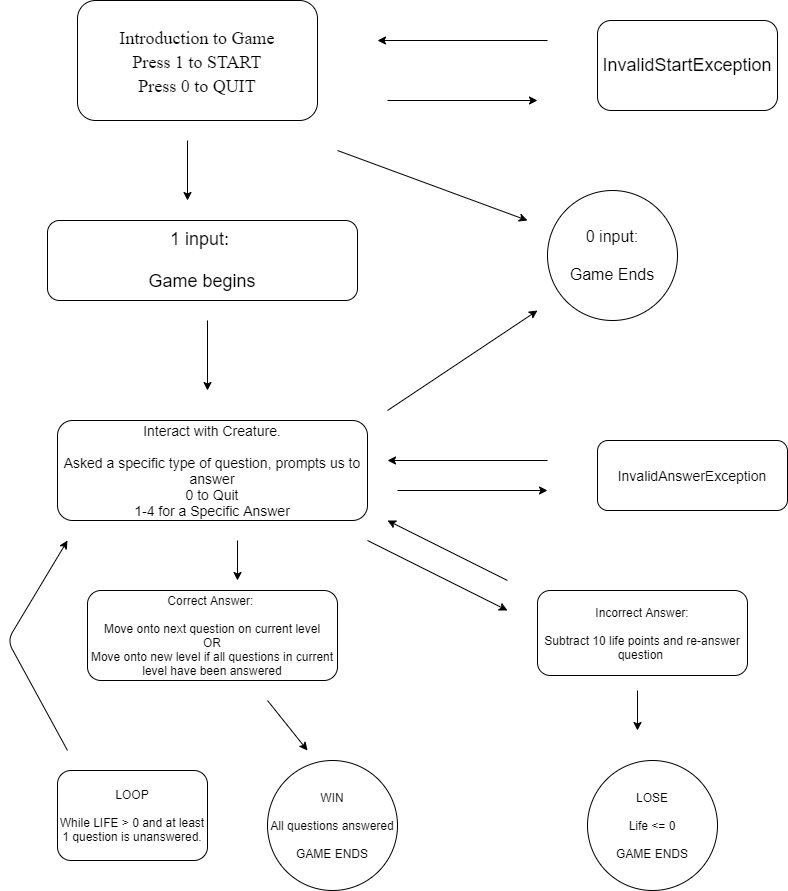

The diagram above was exported from draw.io. Its source (the exported page's mxGraphModel, read from the mxfile embedded in the PNG):
<mxGraphModel dx="1697" dy="919" grid="1" gridSize="10" guides="1" tooltips="1" connect="1" arrows="1" fold="1" page="1" pageScale="1" pageWidth="850" pageHeight="1100" math="0" shadow="0">
  <root>
    <mxCell id="0" />
    <mxCell id="1" parent="0" />
    <mxCell id="6zFz0Hlw3YmDo1fLOjT4-2" value="&lt;font face=&quot;Times New Roman&quot;&gt;&lt;font style=&quot;font-size: 18px&quot;&gt;Introduction to Game&lt;br&gt;Press 1 to START&lt;br&gt;Press 0 to QUIT&lt;/font&gt;&lt;br&gt;&lt;/font&gt;" style="rounded=1;whiteSpace=wrap;html=1;fontSize=20;" vertex="1" parent="1">
      <mxGeometry x="90" y="40" width="240" height="120" as="geometry" />
    </mxCell>
    <mxCell id="6zFz0Hlw3YmDo1fLOjT4-3" value="" style="endArrow=classic;html=1;" edge="1" parent="1">
      <mxGeometry width="50" height="50" relative="1" as="geometry">
        <mxPoint x="400" y="140" as="sourcePoint" />
        <mxPoint x="550" y="140" as="targetPoint" />
      </mxGeometry>
    </mxCell>
    <mxCell id="6zFz0Hlw3YmDo1fLOjT4-4" value="&lt;font style=&quot;font-size: 18px&quot;&gt;InvalidStartException&lt;br&gt;&lt;/font&gt;" style="rounded=1;whiteSpace=wrap;html=1;" vertex="1" parent="1">
      <mxGeometry x="610" y="60" width="180" height="90" as="geometry" />
    </mxCell>
    <mxCell id="6zFz0Hlw3YmDo1fLOjT4-5" value="" style="endArrow=classic;html=1;" edge="1" parent="1">
      <mxGeometry width="50" height="50" relative="1" as="geometry">
        <mxPoint x="560" y="80" as="sourcePoint" />
        <mxPoint x="390" y="80" as="targetPoint" />
      </mxGeometry>
    </mxCell>
    <mxCell id="6zFz0Hlw3YmDo1fLOjT4-6" value="&lt;font style=&quot;font-size: 18px&quot;&gt;1 input:&amp;nbsp;&lt;br&gt;&lt;br&gt;Game begins&lt;/font&gt;" style="rounded=1;whiteSpace=wrap;html=1;" vertex="1" parent="1">
      <mxGeometry x="60" y="260" width="310" height="80" as="geometry" />
    </mxCell>
    <mxCell id="6zFz0Hlw3YmDo1fLOjT4-7" value="&lt;font size=&quot;3&quot;&gt;0 input:&lt;br&gt;&lt;br&gt;Game Ends&lt;/font&gt;" style="ellipse;whiteSpace=wrap;html=1;aspect=fixed;" vertex="1" parent="1">
      <mxGeometry x="560" y="230" width="130" height="130" as="geometry" />
    </mxCell>
    <mxCell id="6zFz0Hlw3YmDo1fLOjT4-8" value="" style="endArrow=classic;html=1;" edge="1" parent="1">
      <mxGeometry width="50" height="50" relative="1" as="geometry">
        <mxPoint x="350" y="190" as="sourcePoint" />
        <mxPoint x="540" y="260" as="targetPoint" />
      </mxGeometry>
    </mxCell>
    <mxCell id="6zFz0Hlw3YmDo1fLOjT4-9" value="" style="endArrow=classic;html=1;" edge="1" parent="1">
      <mxGeometry width="50" height="50" relative="1" as="geometry">
        <mxPoint x="200" y="180" as="sourcePoint" />
        <mxPoint x="200" y="240" as="targetPoint" />
      </mxGeometry>
    </mxCell>
    <mxCell id="6zFz0Hlw3YmDo1fLOjT4-10" value="" style="endArrow=classic;html=1;" edge="1" parent="1">
      <mxGeometry width="50" height="50" relative="1" as="geometry">
        <mxPoint x="220" y="360" as="sourcePoint" />
        <mxPoint x="220" y="430" as="targetPoint" />
      </mxGeometry>
    </mxCell>
    <mxCell id="6zFz0Hlw3YmDo1fLOjT4-12" value="&lt;font style=&quot;font-size: 14px&quot;&gt;Interact with Creature.&lt;br&gt;&lt;br&gt;Asked a specific type of question, prompts us to answer&lt;br&gt;0 to Quit&lt;br&gt;1-4 for a Specific Answer&lt;/font&gt;" style="rounded=1;whiteSpace=wrap;html=1;" vertex="1" parent="1">
      <mxGeometry x="70" y="460" width="310" height="100" as="geometry" />
    </mxCell>
    <mxCell id="6zFz0Hlw3YmDo1fLOjT4-13" value="" style="endArrow=classic;html=1;" edge="1" parent="1">
      <mxGeometry width="50" height="50" relative="1" as="geometry">
        <mxPoint x="400" y="450" as="sourcePoint" />
        <mxPoint x="550" y="350" as="targetPoint" />
      </mxGeometry>
    </mxCell>
    <mxCell id="6zFz0Hlw3YmDo1fLOjT4-14" value="" style="endArrow=classic;html=1;" edge="1" parent="1">
      <mxGeometry width="50" height="50" relative="1" as="geometry">
        <mxPoint x="410" y="530" as="sourcePoint" />
        <mxPoint x="560" y="530" as="targetPoint" />
      </mxGeometry>
    </mxCell>
    <mxCell id="6zFz0Hlw3YmDo1fLOjT4-16" value="&lt;font style=&quot;font-size: 14px&quot;&gt;InvalidAnswerException&lt;/font&gt;" style="rounded=1;whiteSpace=wrap;html=1;" vertex="1" parent="1">
      <mxGeometry x="610" y="480" width="190" height="70" as="geometry" />
    </mxCell>
    <mxCell id="6zFz0Hlw3YmDo1fLOjT4-17" value="" style="endArrow=classic;html=1;" edge="1" parent="1">
      <mxGeometry width="50" height="50" relative="1" as="geometry">
        <mxPoint x="560" y="500" as="sourcePoint" />
        <mxPoint x="400" y="500" as="targetPoint" />
      </mxGeometry>
    </mxCell>
    <mxCell id="6zFz0Hlw3YmDo1fLOjT4-18" value="Correct Answer:&amp;nbsp;&lt;br&gt;&lt;br&gt;Move onto next question on current level&lt;br&gt;OR&lt;br&gt;Move onto new level if all questions in current level have been answered" style="rounded=1;whiteSpace=wrap;html=1;" vertex="1" parent="1">
      <mxGeometry x="100" y="630" width="250" height="90" as="geometry" />
    </mxCell>
    <mxCell id="6zFz0Hlw3YmDo1fLOjT4-19" value="Incorrect Answer:&lt;br&gt;&lt;br&gt;Subtract 10 life points and re-answer question&amp;nbsp;" style="rounded=1;whiteSpace=wrap;html=1;" vertex="1" parent="1">
      <mxGeometry x="550" y="630" width="210" height="85" as="geometry" />
    </mxCell>
    <mxCell id="6zFz0Hlw3YmDo1fLOjT4-20" value="" style="endArrow=classic;html=1;" edge="1" parent="1">
      <mxGeometry width="50" height="50" relative="1" as="geometry">
        <mxPoint x="380" y="580" as="sourcePoint" />
        <mxPoint x="520" y="650" as="targetPoint" />
      </mxGeometry>
    </mxCell>
    <mxCell id="6zFz0Hlw3YmDo1fLOjT4-21" value="" style="endArrow=classic;html=1;" edge="1" parent="1">
      <mxGeometry width="50" height="50" relative="1" as="geometry">
        <mxPoint x="250" y="580" as="sourcePoint" />
        <mxPoint x="250" y="620" as="targetPoint" />
      </mxGeometry>
    </mxCell>
    <mxCell id="6zFz0Hlw3YmDo1fLOjT4-22" value="" style="endArrow=classic;html=1;" edge="1" parent="1">
      <mxGeometry width="50" height="50" relative="1" as="geometry">
        <mxPoint x="520" y="620" as="sourcePoint" />
        <mxPoint x="400" y="560" as="targetPoint" />
      </mxGeometry>
    </mxCell>
    <mxCell id="6zFz0Hlw3YmDo1fLOjT4-24" value="LOSE&lt;br&gt;&lt;br&gt;Life &amp;lt;= 0&lt;br&gt;&lt;br&gt;GAME ENDS" style="ellipse;whiteSpace=wrap;html=1;aspect=fixed;" vertex="1" parent="1">
      <mxGeometry x="600" y="800" width="130" height="130" as="geometry" />
    </mxCell>
    <mxCell id="6zFz0Hlw3YmDo1fLOjT4-25" value="" style="endArrow=classic;html=1;" edge="1" parent="1">
      <mxGeometry width="50" height="50" relative="1" as="geometry">
        <mxPoint x="650" y="730" as="sourcePoint" />
        <mxPoint x="650" y="770" as="targetPoint" />
      </mxGeometry>
    </mxCell>
    <mxCell id="6zFz0Hlw3YmDo1fLOjT4-26" value="WIN&lt;br&gt;&lt;br&gt;All questions answered&lt;br&gt;&lt;br&gt;GAME ENDS" style="ellipse;whiteSpace=wrap;html=1;aspect=fixed;" vertex="1" parent="1">
      <mxGeometry x="280" y="800" width="130" height="130" as="geometry" />
    </mxCell>
    <mxCell id="6zFz0Hlw3YmDo1fLOjT4-27" value="" style="endArrow=classic;html=1;" edge="1" parent="1">
      <mxGeometry width="50" height="50" relative="1" as="geometry">
        <mxPoint x="280" y="740" as="sourcePoint" />
        <mxPoint x="320" y="790" as="targetPoint" />
      </mxGeometry>
    </mxCell>
    <mxCell id="6zFz0Hlw3YmDo1fLOjT4-28" value="LOOP&lt;br&gt;&lt;br&gt;While LIFE &amp;gt; 0 and at least 1 question is unanswered." style="rounded=1;whiteSpace=wrap;html=1;" vertex="1" parent="1">
      <mxGeometry x="70" y="810" width="150" height="90" as="geometry" />
    </mxCell>
    <mxCell id="6zFz0Hlw3YmDo1fLOjT4-29" value="" style="endArrow=classic;html=1;" edge="1" parent="1">
      <mxGeometry width="50" height="50" relative="1" as="geometry">
        <mxPoint x="80" y="790" as="sourcePoint" />
        <mxPoint x="80" y="580" as="targetPoint" />
        <Array as="points">
          <mxPoint x="20" y="680" />
        </Array>
      </mxGeometry>
    </mxCell>
  </root>
</mxGraphModel>